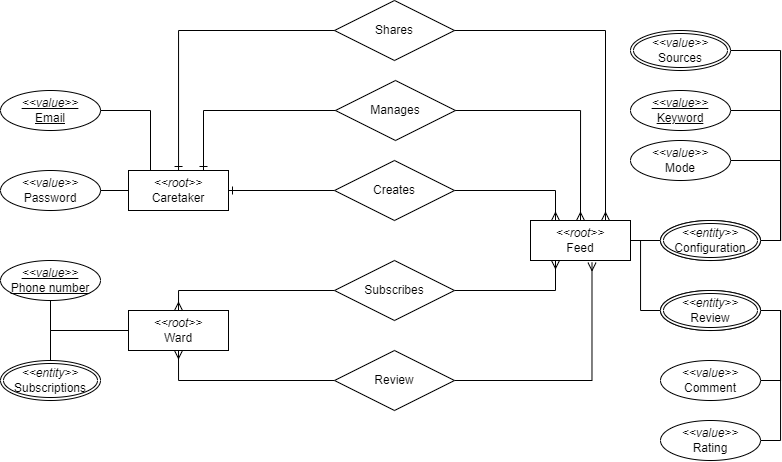

The diagram above was exported from draw.io. Its source (the exported page's mxGraphModel, read from the mxfile embedded in the PNG):
<mxGraphModel dx="975" dy="568" grid="1" gridSize="10" guides="1" tooltips="1" connect="1" arrows="1" fold="1" page="1" pageScale="1" pageWidth="827" pageHeight="1169" math="0" shadow="0">
  <root>
    <mxCell id="0" />
    <mxCell id="1" parent="0" />
    <mxCell id="2" style="edgeStyle=orthogonalEdgeStyle;rounded=0;orthogonalLoop=1;jettySize=auto;html=1;entryX=0;entryY=0.5;entryDx=0;entryDy=0;endArrow=none;endFill=0;exitX=0.5;exitY=0;exitDx=0;exitDy=0;startArrow=ERmany;startFill=0;" edge="1" source="31" target="9" parent="1">
      <mxGeometry relative="1" as="geometry">
        <mxPoint x="275" y="2370" as="sourcePoint" />
      </mxGeometry>
    </mxCell>
    <mxCell id="3" style="edgeStyle=orthogonalEdgeStyle;rounded=0;orthogonalLoop=1;jettySize=auto;html=1;entryX=0;entryY=0.5;entryDx=0;entryDy=0;startArrow=ERmany;startFill=0;endArrow=none;endFill=0;exitX=0.5;exitY=1;exitDx=0;exitDy=0;" edge="1" source="31" target="20" parent="1">
      <mxGeometry relative="1" as="geometry">
        <mxPoint x="250" y="2370" as="sourcePoint" />
      </mxGeometry>
    </mxCell>
    <mxCell id="4" style="edgeStyle=orthogonalEdgeStyle;rounded=0;orthogonalLoop=1;jettySize=auto;html=1;entryX=1;entryY=0.5;entryDx=0;entryDy=0;endArrow=none;endFill=0;startArrow=ERmany;startFill=0;exitX=0.25;exitY=0;exitDx=0;exitDy=0;" edge="1" source="7" target="11" parent="1">
      <mxGeometry relative="1" as="geometry">
        <Array as="points">
          <mxPoint x="605" y="2300" />
        </Array>
      </mxGeometry>
    </mxCell>
    <mxCell id="5" style="edgeStyle=orthogonalEdgeStyle;rounded=0;orthogonalLoop=1;jettySize=auto;html=1;entryX=0;entryY=0.5;entryDx=0;entryDy=0;endArrow=none;endFill=0;" edge="1" source="7" target="15" parent="1">
      <mxGeometry relative="1" as="geometry" />
    </mxCell>
    <mxCell id="6" style="edgeStyle=orthogonalEdgeStyle;rounded=0;orthogonalLoop=1;jettySize=auto;html=1;entryX=0;entryY=0.5;entryDx=0;entryDy=0;startArrow=none;startFill=0;endArrow=none;endFill=0;" edge="1" source="7" target="25" parent="1">
      <mxGeometry relative="1" as="geometry">
        <Array as="points">
          <mxPoint x="690" y="2350" />
          <mxPoint x="690" y="2420" />
        </Array>
      </mxGeometry>
    </mxCell>
    <mxCell id="7" value="&lt;i&gt;&amp;lt;&amp;lt;root&amp;gt;&amp;gt;&lt;/i&gt;&lt;br&gt;Feed" style="whiteSpace=wrap;html=1;align=center;" vertex="1" parent="1">
      <mxGeometry x="580" y="2330" width="100" height="40" as="geometry" />
    </mxCell>
    <mxCell id="8" style="edgeStyle=orthogonalEdgeStyle;rounded=0;orthogonalLoop=1;jettySize=auto;html=1;entryX=0.25;entryY=1;entryDx=0;entryDy=0;endArrow=ERmany;endFill=0;" edge="1" source="9" target="7" parent="1">
      <mxGeometry relative="1" as="geometry" />
    </mxCell>
    <mxCell id="9" value="Subscribes" style="shape=rhombus;perimeter=rhombusPerimeter;whiteSpace=wrap;html=1;align=center;" vertex="1" parent="1">
      <mxGeometry x="384" y="2370" width="120" height="60" as="geometry" />
    </mxCell>
    <mxCell id="10" style="edgeStyle=orthogonalEdgeStyle;rounded=0;orthogonalLoop=1;jettySize=auto;html=1;endArrow=ERone;endFill=0;" edge="1" source="11" target="30" parent="1">
      <mxGeometry relative="1" as="geometry">
        <mxPoint x="300" y="2350" as="targetPoint" />
      </mxGeometry>
    </mxCell>
    <mxCell id="11" value="Creates" style="shape=rhombus;perimeter=rhombusPerimeter;whiteSpace=wrap;html=1;align=center;" vertex="1" parent="1">
      <mxGeometry x="384" y="2270" width="120" height="60" as="geometry" />
    </mxCell>
    <mxCell id="12" value="&lt;i&gt;&amp;lt;&amp;lt;value&amp;gt;&amp;gt;&lt;/i&gt;&lt;br&gt;Password" style="ellipse;whiteSpace=wrap;html=1;align=center;" vertex="1" parent="1">
      <mxGeometry x="50" y="2280" width="100" height="40" as="geometry" />
    </mxCell>
    <mxCell id="13" style="edgeStyle=orthogonalEdgeStyle;rounded=0;orthogonalLoop=1;jettySize=auto;html=1;entryX=1;entryY=0.5;entryDx=0;entryDy=0;startArrow=none;startFill=0;endArrow=none;endFill=0;" edge="1" source="14" target="15" parent="1">
      <mxGeometry relative="1" as="geometry">
        <Array as="points">
          <mxPoint x="830" y="2160" />
          <mxPoint x="830" y="2350" />
        </Array>
      </mxGeometry>
    </mxCell>
    <mxCell id="14" value="&lt;i&gt;&amp;lt;&amp;lt;value&amp;gt;&amp;gt;&lt;/i&gt;&lt;br&gt;Sources" style="ellipse;shape=doubleEllipse;margin=3;whiteSpace=wrap;html=1;align=center;" vertex="1" parent="1">
      <mxGeometry x="680" y="2140" width="100" height="40" as="geometry" />
    </mxCell>
    <mxCell id="15" value="Configuration" style="ellipse;whiteSpace=wrap;html=1;align=center;" vertex="1" parent="1">
      <mxGeometry x="710" y="2330" width="100" height="40" as="geometry" />
    </mxCell>
    <mxCell id="16" style="edgeStyle=orthogonalEdgeStyle;rounded=0;orthogonalLoop=1;jettySize=auto;html=1;entryX=1;entryY=0.5;entryDx=0;entryDy=0;startArrow=none;startFill=0;endArrow=none;endFill=0;" edge="1" target="15" parent="1">
      <mxGeometry relative="1" as="geometry">
        <mxPoint x="780" y="2220" as="sourcePoint" />
        <Array as="points">
          <mxPoint x="830" y="2220" />
          <mxPoint x="830" y="2350" />
        </Array>
      </mxGeometry>
    </mxCell>
    <mxCell id="17" style="edgeStyle=orthogonalEdgeStyle;rounded=0;orthogonalLoop=1;jettySize=auto;html=1;entryX=1;entryY=0.5;entryDx=0;entryDy=0;startArrow=none;startFill=0;endArrow=none;endFill=0;" edge="1" source="18" target="15" parent="1">
      <mxGeometry relative="1" as="geometry">
        <Array as="points">
          <mxPoint x="830" y="2270" />
          <mxPoint x="830" y="2350" />
        </Array>
      </mxGeometry>
    </mxCell>
    <mxCell id="18" value="&lt;i&gt;&amp;lt;&amp;lt;value&amp;gt;&amp;gt;&lt;/i&gt;&lt;br&gt;Mode" style="ellipse;whiteSpace=wrap;html=1;align=center;" vertex="1" parent="1">
      <mxGeometry x="680" y="2250" width="100" height="40" as="geometry" />
    </mxCell>
    <mxCell id="19" style="edgeStyle=orthogonalEdgeStyle;rounded=0;orthogonalLoop=1;jettySize=auto;html=1;entryX=0.615;entryY=1.053;entryDx=0;entryDy=0;entryPerimeter=0;startArrow=none;startFill=0;endArrow=ERmany;endFill=0;" edge="1" source="20" target="7" parent="1">
      <mxGeometry relative="1" as="geometry" />
    </mxCell>
    <mxCell id="20" value="Review" style="shape=rhombus;perimeter=rhombusPerimeter;whiteSpace=wrap;html=1;align=center;" vertex="1" parent="1">
      <mxGeometry x="384" y="2460" width="120" height="60" as="geometry" />
    </mxCell>
    <mxCell id="21" value="&lt;i&gt;&amp;lt;&amp;lt;entity&amp;gt;&amp;gt;&lt;/i&gt;&lt;br&gt;Subscriptions" style="ellipse;shape=doubleEllipse;margin=3;whiteSpace=wrap;html=1;align=center;" vertex="1" parent="1">
      <mxGeometry x="50" y="2470" width="100" height="40" as="geometry" />
    </mxCell>
    <mxCell id="22" value="&lt;i&gt;&amp;lt;&amp;lt;value&amp;gt;&amp;gt;&lt;/i&gt;&lt;br&gt;Keyword" style="ellipse;whiteSpace=wrap;html=1;align=center;fontStyle=4;" vertex="1" parent="1">
      <mxGeometry x="680" y="2200" width="100" height="40" as="geometry" />
    </mxCell>
    <mxCell id="23" style="edgeStyle=orthogonalEdgeStyle;rounded=0;orthogonalLoop=1;jettySize=auto;html=1;entryX=1;entryY=0.5;entryDx=0;entryDy=0;startArrow=none;startFill=0;endArrow=none;endFill=0;" edge="1" source="25" target="26" parent="1">
      <mxGeometry relative="1" as="geometry">
        <Array as="points">
          <mxPoint x="830" y="2420" />
          <mxPoint x="830" y="2490" />
        </Array>
      </mxGeometry>
    </mxCell>
    <mxCell id="24" style="edgeStyle=orthogonalEdgeStyle;rounded=0;orthogonalLoop=1;jettySize=auto;html=1;entryX=1;entryY=0.5;entryDx=0;entryDy=0;startArrow=none;startFill=0;endArrow=none;endFill=0;" edge="1" source="25" target="27" parent="1">
      <mxGeometry relative="1" as="geometry">
        <Array as="points">
          <mxPoint x="830" y="2420" />
          <mxPoint x="830" y="2550" />
        </Array>
      </mxGeometry>
    </mxCell>
    <mxCell id="25" value="Review" style="ellipse;whiteSpace=wrap;html=1;align=center;" vertex="1" parent="1">
      <mxGeometry x="710" y="2400" width="100" height="40" as="geometry" />
    </mxCell>
    <mxCell id="26" value="&lt;i&gt;&amp;lt;&amp;lt;value&amp;gt;&amp;gt;&lt;/i&gt;&lt;br&gt;Comment" style="ellipse;whiteSpace=wrap;html=1;align=center;" vertex="1" parent="1">
      <mxGeometry x="710" y="2470" width="100" height="40" as="geometry" />
    </mxCell>
    <mxCell id="27" value="&lt;i&gt;&amp;lt;&amp;lt;value&amp;gt;&amp;gt;&lt;/i&gt;&lt;br&gt;Rating" style="ellipse;whiteSpace=wrap;html=1;align=center;" vertex="1" parent="1">
      <mxGeometry x="710" y="2530" width="100" height="40" as="geometry" />
    </mxCell>
    <mxCell id="28" value="&lt;i&gt;&amp;lt;&amp;lt;entity&amp;gt;&amp;gt;&lt;/i&gt;&lt;br&gt;Configuration" style="ellipse;shape=doubleEllipse;margin=3;whiteSpace=wrap;html=1;align=center;" vertex="1" parent="1">
      <mxGeometry x="710" y="2330" width="100" height="40" as="geometry" />
    </mxCell>
    <mxCell id="29" value="&lt;i&gt;&amp;lt;&amp;lt;entity&amp;gt;&amp;gt;&lt;/i&gt;&lt;br&gt;Review" style="ellipse;shape=doubleEllipse;margin=3;whiteSpace=wrap;html=1;align=center;" vertex="1" parent="1">
      <mxGeometry x="710" y="2400" width="100" height="40" as="geometry" />
    </mxCell>
    <mxCell id="30" value="&lt;i&gt;&amp;lt;&amp;lt;root&amp;gt;&amp;gt;&lt;/i&gt;&lt;br&gt;Caretaker" style="whiteSpace=wrap;html=1;align=center;" vertex="1" parent="1">
      <mxGeometry x="178" y="2280" width="100" height="40" as="geometry" />
    </mxCell>
    <mxCell id="31" value="&lt;i&gt;&amp;lt;&amp;lt;root&amp;gt;&amp;gt;&lt;/i&gt;&lt;br&gt;Ward" style="whiteSpace=wrap;html=1;align=center;" vertex="1" parent="1">
      <mxGeometry x="178" y="2420" width="100" height="40" as="geometry" />
    </mxCell>
    <mxCell id="32" value="&lt;i&gt;&amp;lt;&amp;lt;value&amp;gt;&amp;gt;&lt;/i&gt;&lt;br&gt;Email" style="ellipse;whiteSpace=wrap;html=1;align=center;fontStyle=4;" vertex="1" parent="1">
      <mxGeometry x="50" y="2200" width="100" height="40" as="geometry" />
    </mxCell>
    <mxCell id="33" value="&lt;i&gt;&amp;lt;&amp;lt;value&amp;gt;&amp;gt;&lt;/i&gt;&lt;br&gt;Phone number" style="ellipse;whiteSpace=wrap;html=1;align=center;fontStyle=4;" vertex="1" parent="1">
      <mxGeometry x="50" y="2370" width="100" height="40" as="geometry" />
    </mxCell>
    <mxCell id="34" value="" style="endArrow=none;html=1;rounded=0;fontSize=12;exitX=1;exitY=0.5;exitDx=0;exitDy=0;" edge="1" source="32" parent="1">
      <mxGeometry relative="1" as="geometry">
        <mxPoint x="360" y="2290" as="sourcePoint" />
        <mxPoint x="200" y="2280" as="targetPoint" />
        <Array as="points">
          <mxPoint x="200" y="2220" />
        </Array>
      </mxGeometry>
    </mxCell>
    <mxCell id="35" value="" style="endArrow=none;html=1;rounded=0;fontSize=12;exitX=0.5;exitY=1;exitDx=0;exitDy=0;entryX=0;entryY=0.5;entryDx=0;entryDy=0;" edge="1" source="33" target="31" parent="1">
      <mxGeometry relative="1" as="geometry">
        <mxPoint x="249" y="2250" as="sourcePoint" />
        <mxPoint x="249" y="2300" as="targetPoint" />
        <Array as="points">
          <mxPoint x="100" y="2440" />
        </Array>
      </mxGeometry>
    </mxCell>
    <mxCell id="36" value="" style="endArrow=none;html=1;rounded=0;fontSize=12;exitX=0.5;exitY=0;exitDx=0;exitDy=0;entryX=0;entryY=0.5;entryDx=0;entryDy=0;" edge="1" source="21" target="31" parent="1">
      <mxGeometry relative="1" as="geometry">
        <mxPoint x="259" y="2260" as="sourcePoint" />
        <mxPoint x="259" y="2310" as="targetPoint" />
        <Array as="points">
          <mxPoint x="100" y="2440" />
        </Array>
      </mxGeometry>
    </mxCell>
    <mxCell id="37" value="Manages" style="shape=rhombus;perimeter=rhombusPerimeter;whiteSpace=wrap;html=1;align=center;" vertex="1" parent="1">
      <mxGeometry x="385" y="2190" width="120" height="60" as="geometry" />
    </mxCell>
    <mxCell id="38" style="edgeStyle=orthogonalEdgeStyle;rounded=0;orthogonalLoop=1;jettySize=auto;html=1;endArrow=ERone;endFill=0;exitX=0;exitY=0.5;exitDx=0;exitDy=0;entryX=0.75;entryY=0;entryDx=0;entryDy=0;" edge="1" source="37" target="30" parent="1">
      <mxGeometry relative="1" as="geometry">
        <mxPoint x="380" y="2220" as="sourcePoint" />
        <mxPoint x="290" y="2250" as="targetPoint" />
        <Array as="points">
          <mxPoint x="253" y="2220" />
        </Array>
      </mxGeometry>
    </mxCell>
    <mxCell id="39" style="edgeStyle=orthogonalEdgeStyle;rounded=0;orthogonalLoop=1;jettySize=auto;html=1;entryX=1;entryY=0.5;entryDx=0;entryDy=0;endArrow=none;endFill=0;startArrow=ERmany;startFill=0;exitX=0.5;exitY=0;exitDx=0;exitDy=0;" edge="1" source="7" target="37" parent="1">
      <mxGeometry relative="1" as="geometry">
        <mxPoint x="631.047619047619" y="2250" as="sourcePoint" />
        <mxPoint x="505" y="2220" as="targetPoint" />
        <Array as="points">
          <mxPoint x="630" y="2220" />
        </Array>
      </mxGeometry>
    </mxCell>
    <mxCell id="40" value="Shares" style="shape=rhombus;perimeter=rhombusPerimeter;whiteSpace=wrap;html=1;align=center;" vertex="1" parent="1">
      <mxGeometry x="384" y="2110" width="120" height="60" as="geometry" />
    </mxCell>
    <mxCell id="41" value="" style="endArrow=none;html=1;rounded=0;fontSize=12;exitX=1;exitY=0.5;exitDx=0;exitDy=0;entryX=0;entryY=0.5;entryDx=0;entryDy=0;" edge="1" source="12" target="30" parent="1">
      <mxGeometry relative="1" as="geometry">
        <mxPoint x="140" y="2308" as="sourcePoint" />
        <mxPoint x="218" y="2338" as="targetPoint" />
        <Array as="points" />
      </mxGeometry>
    </mxCell>
    <mxCell id="42" style="edgeStyle=orthogonalEdgeStyle;rounded=0;orthogonalLoop=1;jettySize=auto;html=1;endArrow=ERone;endFill=0;exitX=0;exitY=0.5;exitDx=0;exitDy=0;" edge="1" source="40" target="30" parent="1">
      <mxGeometry relative="1" as="geometry">
        <mxPoint x="378.9" y="2140" as="sourcePoint" />
        <mxPoint x="260.0000000000001" y="2201.72" as="targetPoint" />
      </mxGeometry>
    </mxCell>
    <mxCell id="43" style="edgeStyle=orthogonalEdgeStyle;rounded=0;orthogonalLoop=1;jettySize=auto;html=1;entryX=1;entryY=0.5;entryDx=0;entryDy=0;endArrow=none;endFill=0;startArrow=ERmany;startFill=0;exitX=0.75;exitY=0;exitDx=0;exitDy=0;" edge="1" source="7" target="40" parent="1">
      <mxGeometry relative="1" as="geometry">
        <mxPoint x="665" y="2250" as="sourcePoint" />
        <mxPoint x="515" y="2140" as="targetPoint" />
        <Array as="points">
          <mxPoint x="655" y="2140" />
        </Array>
      </mxGeometry>
    </mxCell>
  </root>
</mxGraphModel>